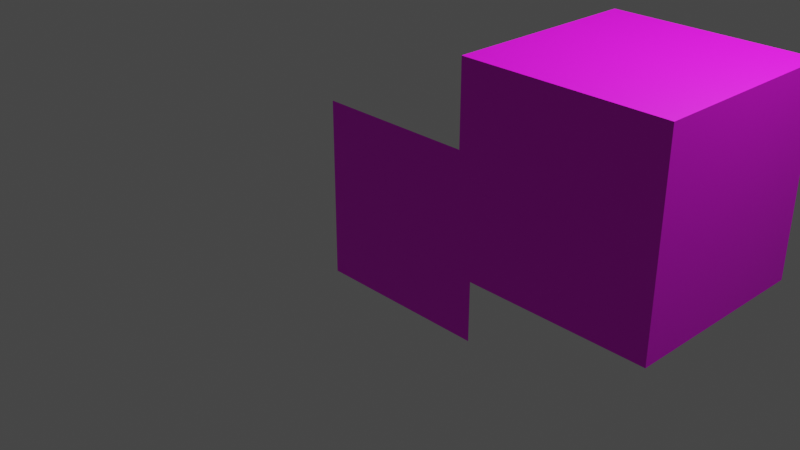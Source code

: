 # Source: multiMaterial.blend  (saved by Blender 4.4.30; exported with 4.5.12 LTS)
import bpy
from mathutils import Matrix  # noqa: F401  (used for matrix-valued properties, if any)

bpy.ops.wm.read_factory_settings(use_empty=True)
scene = bpy.context.scene
scene.name = 'Scene'

# ---- collections
col_collection = bpy.data.collections.new('Collection'); scene.collection.children.link(col_collection)

# ---- images (referenced by path relative to the original .blend; pixels are not part of the script)
import os
ASSET_DIR = os.environ.get("B2B_ASSET_DIR", "")  # directory of the original .blend (textures are referenced by path, not embedded)
HERE = os.path.dirname(os.path.abspath(__file__))  # packed textures are extracted next to this script under _unpacked/

def load_image(name, relpath, width, height, colorspace="sRGB"):
    """Load a texture the original file referenced (path relative to the .blend, or extracted next to this script)."""
    p = next((c for c in (os.path.join(HERE, relpath), os.path.join(ASSET_DIR, relpath)) if relpath and os.path.exists(c)), "")
    if p:
        img = bpy.data.images.load(p, check_existing=True)
        img.name = name
    else:  # same state as the original file: an image datablock whose file is absent (Cycles renders it pink)
        img = bpy.data.images.new(name, width, height)
        img.source = "FILE"
        img.filepath = "//" + (relpath or name)
    img.colorspace_settings.name = colorspace
    return img
img_uvchecker_png = load_image('uvChecker.png', 'uvChecker.png', 1024, 1024, 'sRGB')
img_monsterball_png = load_image('monsterBall.png', 'monsterBall.png', 1024, 1024, 'sRGB')

# ---- materials (node trees are filled in below, after node groups)
mat_material_001 = bpy.data.materials.new('Material.001')
mat_material_001.use_transparent_shadow = False
mat_material = bpy.data.materials.new('Material')
mat_material.use_transparent_shadow = False

# ---- material node trees
mat_material_001.use_nodes = True; mat_material_001.node_tree.nodes.clear()
_N = mat_material_001.node_tree.nodes; _L = mat_material_001.node_tree.links
n0 = _N.new('ShaderNodeBsdfPrincipled'); n0.name = 'Principled BSDF'; n0.location = (10, 300)
n0.distribution = 'GGX'
n0.subsurface_method = 'RANDOM_WALK_SKIN'
n0.inputs[3].default_value = 1.45
n0.inputs[27].default_value = (0.0, 0.0, 0.0, 1.0)
n0.inputs[28].default_value = 1.0
n1 = _N.new('ShaderNodeOutputMaterial'); n1.name = 'Material Output'; n1.location = (300, 300)
n2 = _N.new('ShaderNodeTexImage'); n2.name = 'Image Texture'; n2.location = (-280, 280)
n2.image = img_uvchecker_png
_L.new(n0.outputs[0], n1.inputs[0])
_L.new(n2.outputs[0], n0.inputs[0])
n1.is_active_output = True
mat_material.use_nodes = True; mat_material.node_tree.nodes.clear()
_N = mat_material.node_tree.nodes; _L = mat_material.node_tree.links
n0 = _N.new('ShaderNodeBsdfPrincipled'); n0.name = 'Principled BSDF'; n0.location = (10, 300)
n0.distribution = 'GGX'
n0.subsurface_method = 'RANDOM_WALK_SKIN'
n0.inputs[3].default_value = 1.45
n0.inputs[27].default_value = (0.0, 0.0, 0.0, 1.0)
n0.inputs[28].default_value = 1.0
n1 = _N.new('ShaderNodeOutputMaterial'); n1.name = 'Material Output'; n1.location = (300, 300)
n2 = _N.new('ShaderNodeTexImage'); n2.name = 'Image Texture'; n2.location = (-280, 280)
n2.image = img_monsterball_png
_L.new(n0.outputs[0], n1.inputs[0])
_L.new(n2.outputs[0], n0.inputs[0])
n1.is_active_output = True

# ---- world
world_world = bpy.data.worlds.new('World'); scene.world = world_world
world_world.use_nodes = True; world_world.node_tree.nodes.clear()
_N = world_world.node_tree.nodes; _L = world_world.node_tree.links
n0 = _N.new('ShaderNodeOutputWorld'); n0.name = 'World Output'; n0.location = (300, 300)
n1 = _N.new('ShaderNodeBackground'); n1.name = 'Background'; n1.location = (10, 300)
n1.inputs[0].default_value = (0.05088, 0.05088, 0.05088, 1.0)
_L.new(n1.outputs[0], n0.inputs[0])
n0.is_active_output = True
world_world.color = (0.05088, 0.05088, 0.05088)
world_world.use_sun_shadow = False
world_world.sun_shadow_jitter_overblur = 0.0

# ---- cameras
cam_camera = bpy.data.cameras.new('Camera')
cam_camera.clip_end = 100.0
cam_camera.ortho_scale = 7.314

# ---- lights
light_light = bpy.data.lights.new('Light', 'POINT')
light_light.transmission_factor = 0.0
light_light.energy = 1000.0
light_light.shadow_soft_size = 0.1
light_light.shadow_maximum_resolution = 0.006
light_light.use_absolute_resolution = True

# ---- meshes
me_plane = bpy.data.meshes.new('Plane')
me_plane.from_pydata([(1.0, 4.371e-08, 1.0), (-1.0, 4.371e-08, 1.0), (1.0, -4.371e-08, -1.0), (-1.0, -4.371e-08, -1.0)], [], [(1, 2, 0), (1, 3, 2)])
_uv = me_plane.uv_layers.new(name='UVMap')
_uv.uv.foreach_set('vector', [1.0, 0.0, 0.0, 1.0, 0.0, 0.0, 1.0, 0.0, 1.0, 1.0, 0.0, 1.0])
me_plane.materials.append(mat_material_001)
me_plane.update()
me_cube = bpy.data.meshes.new('Cube')
me_cube.from_pydata([(-1.0, -1.0, -1.0), (-1.0, -1.0, 1.0), (-1.0, 1.0, -1.0), (-1.0, 1.0, 1.0), (1.0, -1.0, -1.0), (1.0, -1.0, 1.0), (1.0, 1.0, -1.0), (1.0, 1.0, 1.0)], [], [(1, 2, 0), (3, 6, 2), (7, 4, 6), (5, 0, 4), (6, 0, 2), (3, 5, 7), (1, 3, 2), (5, 1, 0), (6, 4, 0), (3, 1, 5), (3, 7, 6), (7, 5, 4)])
_uv = me_cube.uv_layers.new(name='UVMap')
_uv.uv.foreach_set('vector', [0.25, 1.0, 0.75, 0.0, 0.25, 0.0, 0.25, 1.0, 0.75, 0.0, 0.25, 0.0, 0.75, 1.0, 0.25, 0.0, 0.75, 0.0, 0.75, 1.0, 0.25, 0.0, 0.75, 0.0, 0.75, 1.0, 0.25, 0.0, 0.25, 1.0, 0.25, 1.0, 0.75, 0.0, 0.75, 1.0, 0.25, 1.0, 0.75, 1.0, 0.75, 0.0, 0.75, 1.0, 0.25, 1.0, 0.25, 0.0, 0.75, 1.0, 0.75, 0.0, 0.25, 0.0, 0.25, 1.0, 0.25, 0.0, 0.75, 0.0, 0.25, 1.0, 0.75, 1.0, 0.75, 0.0, 0.75, 1.0, 0.25, 1.0, 0.25, 0.0])
me_cube.materials.append(mat_material)
me_cube.update()

# ---- objects
ob_light = bpy.data.objects.new('Light', light_light)
ob_camera = bpy.data.objects.new('Camera', cam_camera)
ob_plane = bpy.data.objects.new('Plane', me_plane)
ob_cube = bpy.data.objects.new('Cube', me_cube)

# ---- transforms, parenting, visibility, modifiers, constraints
ob_light.location = (4.076, 1.005, 5.904)
ob_light.rotation_euler = (0.6503, 0.05522, 1.866)
ob_light.lock_rotations_4d = False
ob_light.empty_display_type = 'ARROWS'
ob_light.color = (0.0, 0.0, 0.0, 0.0)
ob_light.lineart.crease_threshold = 0.0
ob_camera.location = (7.359, -6.926, 4.958)
ob_camera.rotation_euler = (1.109, 0.0, 0.8149)
ob_camera.lock_rotations_4d = False
ob_camera.empty_display_type = 'ARROWS'
ob_camera.color = (0.0, 0.0, 0.0, 0.0)
ob_camera.display_type = 'WIRE'
ob_camera.lineart.crease_threshold = 0.0
ob_plane.location = (0.0, 0.0, 0.0)
ob_plane.rotation_euler = (0.0, 3.142, 0.0)
ob_cube.location = (2.496, 0.2754, 1.226)

# ---- collection membership
col_collection.objects.link(ob_light)
col_collection.objects.link(ob_camera)
col_collection.objects.link(ob_plane)
col_collection.objects.link(ob_cube)

# ---- scene / render settings (as saved in the file)
scene.camera = ob_camera
scene.frame_start = 1; scene.frame_end = 250; scene.frame_set(9)
scene.render.engine = 'BLENDER_EEVEE_NEXT'
scene.cycles.sampling_pattern = 'TABULATED_SOBOL'
scene.cycles.use_light_tree = False
scene.view_settings.view_transform = 'Filmic'
bpy.context.view_layer.update()
